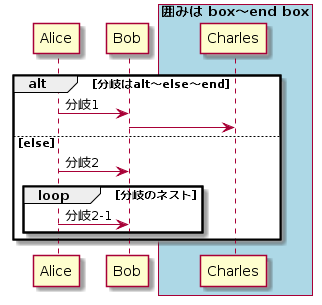

The diagram above was rendered by PlantUML. Its source (embedded in the PNG):
@startuml
participant Alice as A
participant Bob as B

box "囲みは box～end box" #LightBlue
participant Charles as C
end box

alt  分岐はalt～else～end

  A -> B: 分岐1
  B -> C

else  else

  A -> B: 分岐2

  loop 分岐のネスト

    A -> B: 分岐2-1

  end

end
@enduml